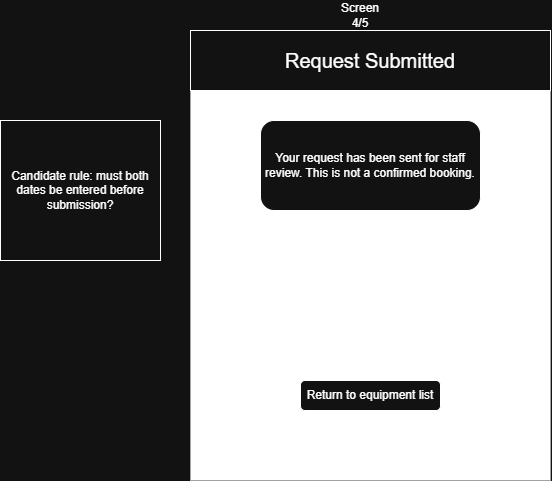

The diagram above was exported from draw.io. Its source (the exported page's mxGraphModel, read from the mxfile embedded in the PNG):
<mxGraphModel dx="1406" dy="780" grid="1" gridSize="10" guides="1" tooltips="1" connect="1" arrows="1" fold="1" page="1" pageScale="1" pageWidth="850" pageHeight="1100" math="0" shadow="0">
  <root>
    <mxCell id="9aPFI2VFurfcgHKvYU3G-0" />
    <mxCell id="9aPFI2VFurfcgHKvYU3G-1" parent="9aPFI2VFurfcgHKvYU3G-0" />
    <mxCell id="9aPFI2VFurfcgHKvYU3G-2" parent="9aPFI2VFurfcgHKvYU3G-1" style="rounded=0;whiteSpace=wrap;html=1;strokeColor=light-dark(#000000,#A3A3A3);fillColor=light-dark(#FFFFFF,#FFFFFF);" value="" vertex="1">
      <mxGeometry height="450" width="360" x="440" y="40" as="geometry" />
    </mxCell>
    <mxCell id="9aPFI2VFurfcgHKvYU3G-3" parent="9aPFI2VFurfcgHKvYU3G-1" style="rounded=0;whiteSpace=wrap;html=1;" value="&lt;span style=&quot;font-size: 20px;&quot;&gt;Request Submitted&lt;/span&gt;" vertex="1">
      <mxGeometry height="60" width="360" x="440" y="40" as="geometry" />
    </mxCell>
    <mxCell id="9aPFI2VFurfcgHKvYU3G-4" parent="9aPFI2VFurfcgHKvYU3G-1" style="text;html=1;whiteSpace=wrap;strokeColor=none;fillColor=none;align=center;verticalAlign=middle;rounded=0;" value="Screen 4/5" vertex="1">
      <mxGeometry height="30" width="60" x="580" y="10" as="geometry" />
    </mxCell>
    <mxCell id="9aPFI2VFurfcgHKvYU3G-13" parent="9aPFI2VFurfcgHKvYU3G-1" style="rounded=0;whiteSpace=wrap;html=1;" value="Candidate rule: must both dates be entered before submission?" vertex="1">
      <mxGeometry height="140" width="160" x="250" y="130" as="geometry" />
    </mxCell>
    <mxCell id="GMpUkdlUNFd0DG8TEwWc-0" parent="9aPFI2VFurfcgHKvYU3G-1" style="rounded=1;whiteSpace=wrap;html=1;roundedPerimeter=1;" value="Your request has been sent for staff review. This is not a confirmed booking." vertex="1">
      <mxGeometry height="90" width="220" x="510" y="130" as="geometry" />
    </mxCell>
    <mxCell id="GMpUkdlUNFd0DG8TEwWc-1" parent="9aPFI2VFurfcgHKvYU3G-1" style="rounded=1;whiteSpace=wrap;html=1;roundedPerimeter=1;" value="Return to equipment list" vertex="1">
      <mxGeometry height="30" width="140" x="550" y="390" as="geometry" />
    </mxCell>
  </root>
</mxGraphModel>